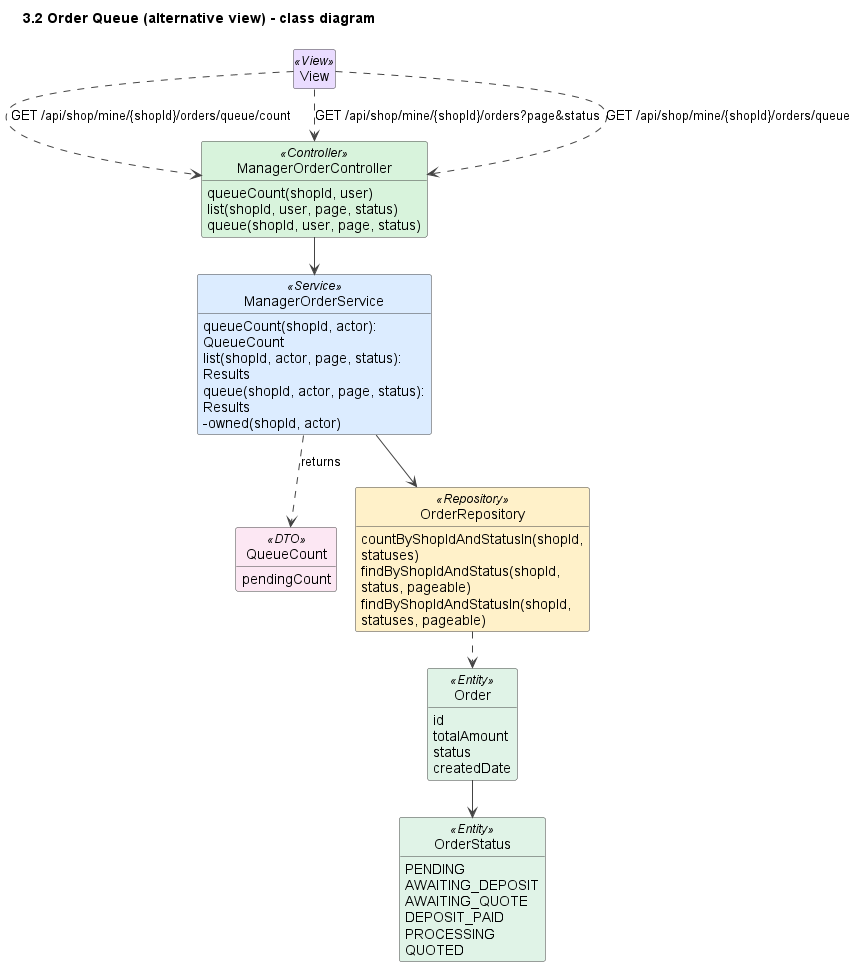

The diagram above was rendered by PlantUML. Its source (embedded in the PNG):
@startuml
title 3.2 Order Queue (alternative view) - class diagram
!pragma layout smetana
skinparam shadowing false
skinparam defaultFontName Arial
skinparam wrapWidth 240
skinparam ArrowColor #444444
skinparam classAttributeIconSize 0
skinparam nodesep 45
skinparam ranksep 50
skinparam class {
  BackgroundColor #FFFFFF
  BorderColor #444444
  BackgroundColor<<View>> #EADCFF
  BackgroundColor<<Controller>> #D8F3DC
  BackgroundColor<<Service>> #DCECFF
  BackgroundColor<<Repository>> #FFF1C9
  BackgroundColor<<Entity>> #E0F3E7
  BackgroundColor<<DTO>> #FCE7F3
  BackgroundColor<<Scheduler>> #FFE8CC
  BackgroundColor<<External>> #FFE0E0
}
hide empty members
hide circle

class View <<View>>

class ManagerOrderController <<Controller>> {
  queueCount(shopId, user)
  list(shopId, user, page, status)
  queue(shopId, user, page, status)
}
class ManagerOrderService <<Service>> {
  queueCount(shopId, actor): QueueCount
  list(shopId, actor, page, status): Results
  queue(shopId, actor, page, status): Results
  -owned(shopId, actor)
}
class QueueCount <<DTO>> {
  pendingCount
}
class OrderRepository <<Repository>> {
  countByShopIdAndStatusIn(shopId, statuses)
  findByShopIdAndStatus(shopId, status, pageable)
  findByShopIdAndStatusIn(shopId, statuses, pageable)
}
class Order <<Entity>> {
  id
  totalAmount
  status
  createdDate
}
enum OrderStatus <<Entity>> {
  PENDING
  AWAITING_DEPOSIT
  AWAITING_QUOTE
  DEPOSIT_PAID
  PROCESSING
  QUOTED
}

View ..> ManagerOrderController : GET /api/shop/mine/{shopId}/orders/queue/count
View ..> ManagerOrderController : GET /api/shop/mine/{shopId}/orders?page&status
View ..> ManagerOrderController : GET /api/shop/mine/{shopId}/orders/queue
ManagerOrderController --> ManagerOrderService
ManagerOrderService --> OrderRepository
ManagerOrderService ..> QueueCount : returns
OrderRepository ..> Order
Order --> OrderStatus

@enduml